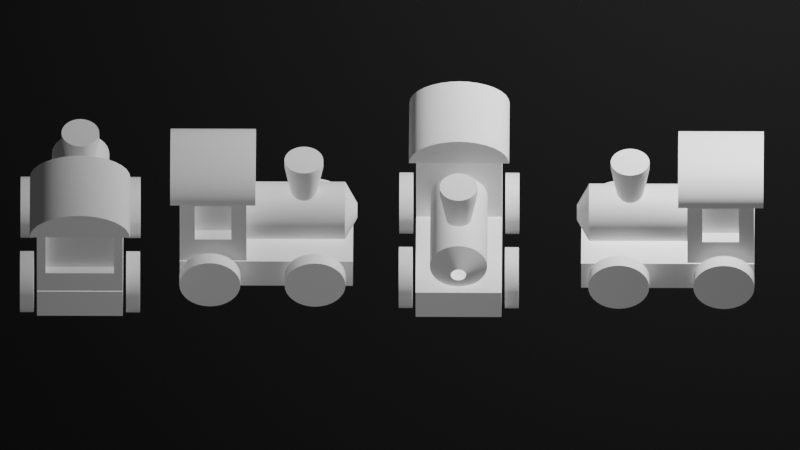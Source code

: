 # Source: locomotive_all.blend  (saved by Blender 4.2.66; exported with 4.5.12 LTS)
import bpy
from mathutils import Matrix  # noqa: F401  (used for matrix-valued properties, if any)

bpy.ops.wm.read_factory_settings(use_empty=True)
scene = bpy.context.scene
scene.name = 'Scene'

# ---- collections
col_collection = bpy.data.collections.new('Collection'); scene.collection.children.link(col_collection)

# ---- materials (node trees are filled in below, after node groups)
mat_grey = bpy.data.materials.new('grey')
mat_grey.alpha_threshold = 0.0
mat_grey.use_transparent_shadow = False
mat_grey.roughness = 0.5
mat_grey.line_color = (0.0, 0.0, 0.0, 1.0)
mat_black = bpy.data.materials.new('black')

# ---- node groups
ng_smooth_by_angle = bpy.data.node_groups.new('Smooth by Angle', 'GeometryNodeTree')
_s = ng_smooth_by_angle.interface.new_socket(name='Mesh', in_out='OUTPUT', socket_type='NodeSocketGeometry')
_s = ng_smooth_by_angle.interface.new_socket(name='Mesh', in_out='INPUT', socket_type='NodeSocketGeometry')
_s = ng_smooth_by_angle.interface.new_socket(name='Angle', in_out='INPUT', socket_type='NodeSocketFloat')
_s.subtype = 'ANGLE'
_s.default_value = 0.5236
_s.min_value = 0.0
_s.max_value = 3.142
_s.description = 'Maximum face angle for smooth edges'
_s = ng_smooth_by_angle.interface.new_socket(name='Ignore Sharpness', in_out='INPUT', socket_type='NodeSocketBool')
_s.force_non_field = True
ng_smooth_by_angle.description = 'Set the sharpness of mesh edges based on the angle between the neighboring faces'
ng_smooth_by_angle.is_modifier = True
_N = ng_smooth_by_angle.nodes; _L = ng_smooth_by_angle.links
n0 = _N.new('GeometryNodeSetShadeSmooth'); n0.name = 'Set Shade Smooth'; n0.location = (120, -80)
n0.domain = 'EDGE'
n1 = _N.new('GeometryNodeSetShadeSmooth'); n1.name = 'Set Shade Smooth.001'; n1.location = (300, -80)
n2 = _N.new('NodeGroupOutput'); n2.name = 'Group Output'; n2.location = (480, -80)
n3 = _N.new('GeometryNodeInputMeshEdgeAngle'); n3.name = 'Edge Angle'; n3.location = (-440, -240)
n4 = _N.new('NodeGroupInput'); n4.name = 'Group Input'; n4.location = (-80, -80)
n5 = _N.new('GeometryNodeInputEdgeSmooth'); n5.name = 'Is Edge Smooth'; n5.location = (-260, -120)
n6 = _N.new('GeometryNodeInputShadeSmooth'); n6.name = 'Is Shade Smooth'; n6.location = (-440, -397)
n7 = _N.new('FunctionNodeCompare'); n7.name = 'Compare'; n7.location = (-260, -260)
n7.operation = 'LESS_EQUAL'
n7.inputs[6].default_value = (0.0, 0.0, 0.0, 0.0)
n7.inputs[7].default_value = (0.0, 0.0, 0.0, 0.0)
n8 = _N.new('FunctionNodeBooleanMath'); n8.name = 'Boolean Math.001'; n8.location = (-80, -260)
n9 = _N.new('NodeGroupInput'); n9.name = 'Group Input.001'; n9.location = (-440, -329)
n10 = _N.new('NodeGroupInput'); n10.name = 'Group Input.002'; n10.location = (-259, -189)
n11 = _N.new('FunctionNodeBooleanMath'); n11.name = 'Boolean Math'; n11.location = (-80, -149)
n11.operation = 'OR'
n12 = _N.new('FunctionNodeBooleanMath'); n12.name = 'Boolean Math.002'; n12.location = (-260, -380)
n12.operation = 'OR'
n13 = _N.new('NodeGroupInput'); n13.name = 'Group Input.003'; n13.location = (-440, -460)
_L.new(n3.outputs[0], n7.inputs[0])
_L.new(n1.outputs[0], n2.inputs[0])
_L.new(n9.outputs[1], n7.inputs[1])
_L.new(n7.outputs[0], n8.inputs[0])
_L.new(n4.outputs[0], n0.inputs[0])
_L.new(n0.outputs[0], n1.inputs[0])
_L.new(n8.outputs[0], n0.inputs[2])
_L.new(n10.outputs[2], n11.inputs[1])
_L.new(n5.outputs[0], n11.inputs[0])
_L.new(n11.outputs[0], n0.inputs[1])
_L.new(n13.outputs[2], n12.inputs[1])
_L.new(n6.outputs[0], n12.inputs[0])
_L.new(n12.outputs[0], n8.inputs[1])
n2.is_active_output = True

# ---- material node trees
mat_grey.use_nodes = True; mat_grey.node_tree.nodes.clear()
_N = mat_grey.node_tree.nodes; _L = mat_grey.node_tree.links
n0 = _N.new('ShaderNodeOutputMaterial'); n0.name = 'Material Output'; n0.location = (300, 300)
n1 = _N.new('ShaderNodeBsdfPrincipled'); n1.name = 'Principled BSDF'; n1.location = (10, 300)
n1.inputs[3].default_value = 1.45
_L.new(n1.outputs[0], n0.inputs[0])
n0.is_active_output = True
mat_black.use_nodes = True; mat_black.node_tree.nodes.clear()
_N = mat_black.node_tree.nodes; _L = mat_black.node_tree.links
n0 = _N.new('ShaderNodeBsdfPrincipled'); n0.name = 'Principled BSDF'; n0.location = (10, 300)
n0.inputs[0].default_value = (0.0, 0.0, 0.0, 1.0)
n0.inputs[2].default_value = 1.0
n1 = _N.new('ShaderNodeOutputMaterial'); n1.name = 'Material Output'; n1.location = (300, 300)
_L.new(n0.outputs[0], n1.inputs[0])
n1.is_active_output = True

# ---- world
world_world = bpy.data.worlds.new('World'); scene.world = world_world
world_world.use_nodes = True; world_world.node_tree.nodes.clear()
_N = world_world.node_tree.nodes; _L = world_world.node_tree.links
n0 = _N.new('ShaderNodeOutputWorld'); n0.name = 'World Output'; n0.location = (300, 300)
n1 = _N.new('ShaderNodeBackground'); n1.name = 'Background'; n1.location = (10, 300)
n1.inputs[0].default_value = (0.05731, 0.05666, 0.05797, 1.0)
_L.new(n1.outputs[0], n0.inputs[0])
n0.is_active_output = True
world_world.color = (0.05088, 0.05088, 0.05088)
world_world.sun_shadow_jitter_overblur = 0.0

# ---- cameras
cam_camera = bpy.data.cameras.new('Camera')
cam_camera.type = 'ORTHO'
cam_camera.clip_end = 100.0
cam_camera.ortho_scale = 7.314

# ---- lights
light_light = bpy.data.lights.new('Light', 'AREA')
light_light.use_shadow = False
light_light.energy = 1000.0
light_light.shadow_soft_size = 0.1
light_light.shape = 'RECTANGLE'
light_light.size = 0.1
light_light.size_y = 0.1
light_point = bpy.data.lights.new('Point', 'AREA')
light_point.use_shadow = False
light_point.energy = 100.0

# ---- meshes
me_loco = bpy.data.meshes.new('Loco')
me_loco.from_pydata([(2.015, -1.0, 0.4132), (2.015, -1.0, -0.3819), (-2.015, -1.0, 0.4132), (-2.015, -1.0, -0.3819), (-0.4729, -7.847e-08, 0.4318), (1.834, -3.807e-08, 0.4318), (-0.4729, -0.1304, 0.4447), (1.834, -0.1304, 0.4447), (-0.4729, -0.2557, 0.4827), (1.834, -0.2557, 0.4827), (-0.4729, -0.3712, 0.5444), (1.834, -0.3712, 0.5444), (-0.4729, -0.4725, 0.6276), (1.834, -0.4725, 0.6276), (-0.4729, -0.5556, 0.7288), (1.834, -0.5556, 0.7288), (-0.4729, -0.6174, 0.8443), (1.834, -0.6174, 0.8443), (-0.4729, -0.6554, 0.9697), (1.834, -0.6554, 0.9697), (-0.4729, -0.6682, 1.1), (1.834, -0.6682, 1.1), (-0.4729, -0.6554, 1.23), (1.834, -0.6554, 1.23), (-0.4729, -0.6174, 1.356), (1.834, -0.6174, 1.356), (-0.4729, -0.5556, 1.471), (1.834, -0.5556, 1.471), (-0.4729, -0.4725, 1.573), (1.834, -0.4725, 1.573), (-0.4729, -0.3712, 1.656), (1.834, -0.3712, 1.656), (-0.4729, -0.2557, 1.717), (1.834, -0.2557, 1.717), (-0.4729, -0.1304, 1.755), (1.834, -0.1304, 1.755), (-0.4729, -2.58e-07, 1.768), (1.834, -2.176e-07, 1.768), (-1.661, -1.0, 2.224), (2.117, 1.946e-07, 0.9233), (2.117, -0.03448, 0.9267), (2.117, -0.06764, 0.9368), (2.117, -0.0982, 0.9531), (2.117, -0.125, 0.9751), (2.117, -0.147, 1.002), (2.117, -0.1633, 1.032), (2.117, -0.1734, 1.066), (2.117, -0.1768, 1.1), (2.117, -0.1734, 1.135), (2.117, -0.1633, 1.168), (2.117, -0.147, 1.198), (2.117, -0.125, 1.225), (2.117, -0.0982, 1.247), (2.117, -0.06764, 1.263), (2.117, -0.03448, 1.273), (2.117, 1.471e-07, 1.277), (-1.661, -1.0, 1.132), (-0.8112, -0.6998, 1.132), (-0.8112, -0.6998, 2.224), (-2.014, -1.0, 0.4403), (-2.014, -1.0, 2.44), (-1.661, -0.6998, 2.224), (-1.661, -0.6998, 1.132), (-0.4581, -1.0, 0.4403), (-0.4581, -1.0, 2.44), (-0.8112, -1.0, 1.132), (-0.8112, -1.0, 2.224), (-2.014, -2.384e-07, 0.4403), (-2.014, -2.384e-07, 2.44), (-0.4581, -2.384e-07, 0.4403), (-0.4581, -2.384e-07, 2.44), (-2.015, 0.0, -0.3819), (2.015, 0.0, 0.4132), (-2.015, 0.0, 0.4132), (2.015, 0.0, -0.3819), (-1.31, -1.396, -0.6766), (-1.31, -1.076, -0.6766), (-1.172, -1.396, -0.6629), (-1.172, -1.076, -0.6629), (-1.038, -1.396, -0.6224), (-1.038, -1.076, -0.6224), (-0.9151, -1.396, -0.5567), (-0.9151, -1.076, -0.5567), (-0.8072, -1.396, -0.4682), (-0.8072, -1.076, -0.4682), (-0.7187, -1.396, -0.3603), (-0.7187, -1.076, -0.3603), (-0.6529, -1.396, -0.2373), (-0.6529, -1.076, -0.2373), (-0.6124, -1.396, -0.1037), (-0.6124, -1.076, -0.1037), (-0.5988, -1.396, 0.03512), (-0.5988, -1.076, 0.03512), (-0.6124, -1.396, 0.174), (-0.6124, -1.076, 0.174), (-0.6529, -1.396, 0.3075), (-0.6529, -1.076, 0.3075), (-0.7187, -1.396, 0.4305), (-0.7187, -1.076, 0.4305), (-0.8072, -1.396, 0.5384), (-0.8072, -1.076, 0.5384), (-0.9151, -1.396, 0.6269), (-0.9151, -1.076, 0.6269), (-1.038, -1.396, 0.6927), (-1.038, -1.076, 0.6927), (-1.172, -1.396, 0.7332), (-1.172, -1.076, 0.7332), (-1.31, -1.396, 0.7468), (-1.31, -1.076, 0.7468), (-1.449, -1.396, 0.7332), (-1.449, -1.076, 0.7332), (-1.583, -1.396, 0.6927), (-1.583, -1.076, 0.6927), (-1.706, -1.396, 0.6269), (-1.706, -1.076, 0.6269), (-1.814, -1.396, 0.5384), (-1.814, -1.076, 0.5384), (-1.902, -1.396, 0.4305), (-1.902, -1.076, 0.4305), (-1.968, -1.396, 0.3075), (-1.968, -1.076, 0.3075), (-2.009, -1.396, 0.174), (-2.009, -1.076, 0.174), (-2.022, -1.396, 0.03512), (-2.022, -1.076, 0.03512), (-2.009, -1.396, -0.1037), (-2.009, -1.076, -0.1037), (-1.968, -1.396, -0.2373), (-1.968, -1.076, -0.2373), (-1.902, -1.396, -0.3603), (-1.902, -1.076, -0.3603), (-1.814, -1.396, -0.4682), (-1.814, -1.076, -0.4682), (-1.706, -1.396, -0.5567), (-1.706, -1.076, -0.5567), (-1.583, -1.396, -0.6224), (-1.583, -1.076, -0.6224), (-1.449, -1.396, -0.6629), (-1.449, -1.076, -0.6629), (1.138, -1.396, -0.6766), (1.138, -1.076, -0.6766), (1.277, -1.396, -0.6629), (1.277, -1.076, -0.6629), (1.411, -1.396, -0.6224), (1.411, -1.076, -0.6224), (1.534, -1.396, -0.5567), (1.534, -1.076, -0.5567), (1.641, -1.396, -0.4682), (1.641, -1.076, -0.4682), (1.73, -1.396, -0.3603), (1.73, -1.076, -0.3603), (1.796, -1.396, -0.2373), (1.796, -1.076, -0.2373), (1.836, -1.396, -0.1037), (1.836, -1.076, -0.1037), (1.85, -1.396, 0.03512), (1.85, -1.076, 0.03512), (1.836, -1.396, 0.174), (1.836, -1.076, 0.174), (1.796, -1.396, 0.3075), (1.796, -1.076, 0.3075), (1.73, -1.396, 0.4305), (1.73, -1.076, 0.4305), (1.641, -1.396, 0.5384), (1.641, -1.076, 0.5384), (1.534, -1.396, 0.6269), (1.534, -1.076, 0.6269), (1.411, -1.396, 0.6927), (1.411, -1.076, 0.6927), (1.277, -1.396, 0.7332), (1.277, -1.076, 0.7332), (1.138, -1.396, 0.7468), (1.138, -1.076, 0.7468), (0.9993, -1.396, 0.7332), (0.9993, -1.076, 0.7332), (0.8658, -1.396, 0.6927), (0.8658, -1.076, 0.6927), (0.7428, -1.396, 0.6269), (0.7428, -1.076, 0.6269), (0.6349, -1.396, 0.5384), (0.6349, -1.076, 0.5384), (0.5464, -1.396, 0.4305), (0.5464, -1.076, 0.4305), (0.4806, -1.396, 0.3075), (0.4806, -1.076, 0.3075), (0.4401, -1.396, 0.174), (0.4401, -1.076, 0.174), (0.4264, -1.396, 0.03512), (0.4264, -1.076, 0.03512), (0.4401, -1.396, -0.1037), (0.4401, -1.076, -0.1037), (0.4806, -1.396, -0.2373), (0.4806, -1.076, -0.2373), (0.5464, -1.396, -0.3603), (0.5464, -1.076, -0.3603), (0.6349, -1.396, -0.4682), (0.6349, -1.076, -0.4682), (0.7428, -1.396, -0.5567), (0.7428, -1.076, -0.5567), (0.8658, -1.396, -0.6224), (0.8658, -1.076, -0.6224), (0.9993, -1.396, -0.6629), (0.9993, -1.076, -0.6629), (-2.233, -1.168, 2.415), (-0.247, -1.168, 2.415), (-2.233, -1.145, 2.553), (-0.247, -1.145, 2.553), (-2.233, -1.078, 2.687), (-0.247, -1.078, 2.687), (-2.233, -0.9682, 2.81), (-0.247, -0.9682, 2.81), (-2.233, -0.821, 2.918), (-0.247, -0.821, 2.918), (-2.233, -0.6416, 3.006), (-0.247, -0.6416, 3.006), (-2.233, -0.4369, 3.072), (-0.247, -0.4369, 3.072), (-2.233, -0.2148, 3.113), (-0.247, -0.2148, 3.113), (-2.233, 0.0, 3.126), (-0.247, 0.0, 3.126), (1.127, -0.3635, 2.551), (1.127, -0.3635, 2.755), (1.048, -0.4054, 2.551), (1.048, -0.4054, 2.755), (0.9634, -0.4312, 2.551), (0.9634, -0.4312, 2.755), (0.875, -0.4399, 2.551), (0.875, -0.4399, 2.755), (-1.813, -0.7959, 1.019), (-1.813, -0.7959, 2.203), (-1.813, 0.0, 1.019), (-1.813, 0.0, 2.203), (-2.014, 0.0, 2.203), (-2.014, -0.7959, 2.203), (-2.014, -0.7959, 1.019), (-2.014, 0.0, 1.019), (1.328, 0.0, 2.551), (1.328, 0.0, 2.755), (1.32, -0.07508, 2.551), (1.32, -0.07508, 2.755), (1.294, -0.1601, 2.551), (1.294, -0.1601, 2.755), (1.252, -0.2385, 2.551), (1.252, -0.2385, 2.755), (1.195, -0.3072, 2.551), (1.195, -0.3072, 2.755), (-0.247, 0.0, 2.415), (-2.233, 0.0, 2.415), (0.4217, 0.0, 2.755), (0.4217, 0.0, 2.551), (0.4304, -0.07508, 2.755), (0.4304, -0.07508, 2.551), (0.4562, -0.1601, 2.755), (0.4562, -0.1601, 2.551), (0.4981, -0.2385, 2.755), (0.4981, -0.2385, 2.551), (0.5545, -0.3072, 2.755), (0.5545, -0.3072, 2.551), (0.6232, -0.3635, 2.755), (0.6232, -0.3635, 2.551), (0.7015, -0.4054, 2.755), (0.7015, -0.4054, 2.551), (0.7866, -0.4312, 2.755), (0.7866, -0.4312, 2.551), (0.9905, -0.1595, 1.159), (0.9545, -0.1787, 1.159), (0.9155, -0.1905, 1.159), (0.875, -0.1945, 1.159), (1.083, 0.0, 1.159), (1.079, -0.0272, 1.159), (1.067, -0.06619, 1.159), (1.048, -0.1021, 1.159), (1.022, -0.1336, 1.159), (0.6671, 0.0, 1.159), (0.6711, -0.0272, 1.159), (0.683, -0.06619, 1.159), (0.7022, -0.1021, 1.159), (0.728, -0.1336, 1.159), (0.7595, -0.1595, 1.159), (0.7954, -0.1787, 1.159), (0.8344, -0.1905, 1.159)], [], [(72, 73, 2, 0), (1, 0, 2, 3), (71, 74, 1, 3), (74, 72, 0, 1), (21, 19, 46, 47), (37, 35, 54, 55), (15, 13, 43, 44), (31, 29, 51, 52), (4, 5, 7, 6), (9, 7, 40, 41), (6, 7, 9, 8), (25, 23, 48, 49), (8, 9, 11, 10), (10, 11, 13, 12), (12, 13, 15, 14), (19, 17, 45, 46), (14, 15, 17, 16), (35, 33, 53, 54), (16, 17, 19, 18), (56, 65, 57, 62), (18, 19, 21, 20), (20, 21, 23, 22), (3, 2, 73, 71), (13, 11, 42, 43), (22, 23, 25, 24), (29, 27, 50, 51), (24, 25, 27, 26), (26, 27, 29, 28), (63, 64, 66, 65), (7, 5, 39, 40), (28, 29, 31, 30), (60, 59, 56, 38), (23, 21, 47, 48), (30, 31, 33, 32), (65, 66, 58, 57), (32, 33, 35, 34), (59, 60, 234, 235), (34, 35, 37, 36), (70, 68, 60, 64), (67, 69, 63, 59), (17, 15, 44, 45), (64, 60, 38, 66), (33, 31, 52, 53), (69, 70, 64, 63), (66, 38, 61, 58), (57, 58, 61, 62), (59, 63, 65, 56), (11, 9, 41, 42), (27, 25, 49, 50), (38, 56, 62, 61), (75, 76, 78, 77), (77, 78, 80, 79), (79, 80, 82, 81), (81, 82, 84, 83), (83, 84, 86, 85), (85, 86, 88, 87), (87, 88, 90, 89), (89, 90, 92, 91), (91, 92, 94, 93), (93, 94, 96, 95), (95, 96, 98, 97), (97, 98, 100, 99), (99, 100, 102, 101), (101, 102, 104, 103), (103, 104, 106, 105), (105, 106, 108, 107), (107, 108, 110, 109), (109, 110, 112, 111), (111, 112, 114, 113), (113, 114, 116, 115), (115, 116, 118, 117), (117, 118, 120, 119), (119, 120, 122, 121), (121, 122, 124, 123), (123, 124, 126, 125), (125, 126, 128, 127), (127, 128, 130, 129), (129, 130, 132, 131), (131, 132, 134, 133), (133, 134, 136, 135), (78, 76, 138, 136, 134, 132, 130, 128, 126, 124, 122, 120, 118, 116, 114, 112, 110, 108, 106, 104, 102, 100, 98, 96, 94, 92, 90, 88, 86, 84, 82, 80), (135, 136, 138, 137), (137, 138, 76, 75), (75, 77, 79, 81, 83, 85, 87, 89, 91, 93, 95, 97, 99, 101, 103, 105, 107, 109, 111, 113, 115, 117, 119, 121, 123, 125, 127, 129, 131, 133, 135, 137), (139, 140, 142, 141), (141, 142, 144, 143), (143, 144, 146, 145), (145, 146, 148, 147), (147, 148, 150, 149), (149, 150, 152, 151), (151, 152, 154, 153), (153, 154, 156, 155), (155, 156, 158, 157), (157, 158, 160, 159), (159, 160, 162, 161), (161, 162, 164, 163), (163, 164, 166, 165), (165, 166, 168, 167), (167, 168, 170, 169), (169, 170, 172, 171), (171, 172, 174, 173), (173, 174, 176, 175), (175, 176, 178, 177), (177, 178, 180, 179), (179, 180, 182, 181), (181, 182, 184, 183), (183, 184, 186, 185), (185, 186, 188, 187), (187, 188, 190, 189), (189, 190, 192, 191), (191, 192, 194, 193), (193, 194, 196, 195), (195, 196, 198, 197), (197, 198, 200, 199), (142, 140, 202, 200, 198, 196, 194, 192, 190, 188, 186, 184, 182, 180, 178, 176, 174, 172, 170, 168, 166, 164, 162, 160, 158, 156, 154, 152, 150, 148, 146, 144), (199, 200, 202, 201), (201, 202, 140, 139), (139, 141, 143, 145, 147, 149, 151, 153, 155, 157, 159, 161, 163, 165, 167, 169, 171, 173, 175, 177, 179, 181, 183, 185, 187, 189, 191, 193, 195, 197, 199, 201), (240, 239, 237, 238), (242, 241, 239, 240), (203, 204, 206, 205), (205, 206, 208, 207), (207, 208, 210, 209), (209, 210, 212, 211), (211, 212, 214, 213), (213, 214, 216, 215), (215, 216, 218, 217), (217, 218, 220, 219), (226, 225, 223, 224), (228, 227, 225, 226), (236, 235, 229, 231), (229, 230, 232, 231), (67, 59, 235, 236), (60, 68, 233, 234), (235, 234, 230, 229), (203, 205, 207, 209, 211, 213, 215, 217, 219, 248), (244, 243, 241, 242), (246, 245, 243, 244), (222, 221, 245, 246), (203, 248, 247, 204), (224, 223, 221, 222), (234, 233, 232, 230), (206, 204, 247, 220, 218, 216, 214, 212, 210, 208), (249, 250, 252, 251), (251, 252, 254, 253), (253, 254, 256, 255), (255, 256, 258, 257), (257, 258, 260, 259), (259, 260, 262, 261), (261, 262, 264, 263), (263, 264, 227, 228), (224, 222, 246, 244, 242, 240, 238, 249, 251, 253, 255, 257, 259, 261, 263, 228, 226), (237, 239, 270, 269), (260, 258, 278, 279), (252, 250, 274, 275), (221, 223, 266, 265), (239, 241, 271, 270), (262, 260, 279, 280), (223, 225, 267, 266), (254, 252, 275, 276), (241, 243, 272, 271), (264, 262, 280, 281), (256, 254, 276, 277), (225, 227, 268, 267), (243, 245, 273, 272), (227, 264, 281, 268), (258, 256, 277, 278), (245, 221, 265, 273)])
me_loco.polygons.foreach_set('use_smooth', [True] * 168)
_uv = me_loco.uv_layers.new(name='UVMap')
_uv.uv.foreach_set('vector', [0.625, 0.625, 0.875, 0.625, 0.875, 0.75, 0.625, 0.75, 0.375, 0.75, 0.625, 0.75, 0.625, 1.0, 0.375, 1.0, 0.125, 0.625, 0.375, 0.625, 0.375, 0.75, 0.125, 0.75, 0.375, 0.625, 0.625, 0.625, 0.625, 0.75, 0.375, 0.75, 0.5, 1.0, 0.5312, 1.0, 0.5312, 1.0, 0.5, 1.0, 0.25, 1.0, 0.2812, 1.0, 0.2812, 1.0, 0.25, 1.0, 0.5938, 1.0, 0.625, 1.0, 0.625, 1.0, 0.5938, 1.0, 0.3438, 1.0, 0.375, 1.0, 0.375, 1.0, 0.3438, 1.0, 0.75, 0.5, 0.75, 1.0, 0.7188, 1.0, 0.7188, 0.5, 0.6875, 1.0, 0.7188, 1.0, 0.7188, 1.0, 0.6875, 1.0, 0.7188, 0.5, 0.7188, 1.0, 0.6875, 1.0, 0.6875, 0.5, 0.4375, 1.0, 0.4688, 1.0, 0.4688, 1.0, 0.4375, 1.0, 0.6875, 0.5, 0.6875, 1.0, 0.6562, 1.0, 0.6562, 0.5, 0.6562, 0.5, 0.6562, 1.0, 0.625, 1.0, 0.625, 0.5, 0.625, 0.5, 0.625, 1.0, 0.5938, 1.0, 0.5938, 0.5, 0.5312, 1.0, 0.5625, 1.0, 0.5625, 1.0, 0.5312, 1.0, 0.5938, 0.5, 0.5938, 1.0, 0.5625, 1.0, 0.5625, 0.5, 0.2812, 1.0, 0.3125, 1.0, 0.3125, 1.0, 0.2812, 1.0, 0.5625, 0.5, 0.5625, 1.0, 0.5312, 1.0, 0.5312, 0.5, 0.375, 0.5, 0.625, 0.5, 0.625, 0.5, 0.375, 0.5, 0.5312, 0.5, 0.5312, 1.0, 0.5, 1.0, 0.5, 0.5, 0.5, 0.5, 0.5, 1.0, 0.4688, 1.0, 0.4688, 0.5, 0.375, 0.0, 0.625, 0.0, 0.625, 0.125, 0.375, 0.125, 0.625, 1.0, 0.6562, 1.0, 0.6562, 1.0, 0.625, 1.0, 0.4688, 0.5, 0.4688, 1.0, 0.4375, 1.0, 0.4375, 0.5, 0.375, 1.0, 0.4062, 1.0, 0.4062, 1.0, 0.375, 1.0, 0.4375, 0.5, 0.4375, 1.0, 0.4062, 1.0, 0.4062, 0.5, 0.4062, 0.5, 0.4062, 1.0, 0.375, 1.0, 0.375, 0.5, 0.375, 1.0, 0.625, 1.0, 0.625, 1.0, 0.375, 1.0, 0.7188, 1.0, 0.75, 1.0, 0.75, 1.0, 0.7188, 1.0, 0.375, 0.5, 0.375, 1.0, 0.3438, 1.0, 0.3438, 0.5, 0.875, 0.5, 0.625, 0.5, 0.625, 0.5, 0.875, 0.5, 0.4688, 1.0, 0.5, 1.0, 0.5, 1.0, 0.4688, 1.0, 0.3438, 0.5, 0.3438, 1.0, 0.3125, 1.0, 0.3125, 0.5, 0.375, 1.0, 0.625, 1.0, 0.625, 1.0, 0.375, 1.0, 0.3125, 0.5, 0.3125, 1.0, 0.2812, 1.0, 0.2812, 0.5, 0.625, 0.5, 0.875, 0.5, 0.875, 0.5, 0.625, 0.5, 0.2812, 0.5, 0.2812, 1.0, 0.25, 1.0, 0.25, 0.5, 0.375, 0.125, 0.625, 0.125, 0.625, 0.25, 0.375, 0.25, 0.375, 0.375, 0.625, 0.375, 0.625, 0.5, 0.375, 0.5, 0.5625, 1.0, 0.5938, 1.0, 0.5938, 1.0, 0.5625, 1.0, 0.375, 0.25, 0.625, 0.25, 0.625, 0.25, 0.375, 0.25, 0.3125, 1.0, 0.3438, 1.0, 0.3438, 1.0, 0.3125, 1.0, 0.375, 0.875, 0.625, 0.875, 0.625, 1.0, 0.375, 1.0, 0.375, 0.25, 0.625, 0.25, 0.625, 0.25, 0.375, 0.25, 0.375, 0.5, 0.625, 0.5, 0.625, 0.75, 0.375, 0.75, 0.375, 0.5, 0.625, 0.5, 0.625, 0.5, 0.375, 0.5, 0.6562, 1.0, 0.6875, 1.0, 0.6875, 1.0, 0.6562, 1.0, 0.4062, 1.0, 0.4375, 1.0, 0.4375, 1.0, 0.4062, 1.0, 0.875, 0.5, 0.625, 0.5, 0.625, 0.5, 0.875, 0.5, 1.0, 0.5, 1.0, 1.0, 0.9688, 1.0, 0.9688, 0.5, 0.9688, 0.5, 0.9688, 1.0, 0.9375, 1.0, 0.9375, 0.5, 0.9375, 0.5, 0.9375, 1.0, 0.9062, 1.0, 0.9062, 0.5, 0.9062, 0.5, 0.9062, 1.0, 0.875, 1.0, 0.875, 0.5, 0.875, 0.5, 0.875, 1.0, 0.8438, 1.0, 0.8438, 0.5, 0.8438, 0.5, 0.8438, 1.0, 0.8125, 1.0, 0.8125, 0.5, 0.8125, 0.5, 0.8125, 1.0, 0.7812, 1.0, 0.7812, 0.5, 0.7812, 0.5, 0.7812, 1.0, 0.75, 1.0, 0.75, 0.5, 0.75, 0.5, 0.75, 1.0, 0.7188, 1.0, 0.7188, 0.5, 0.7188, 0.5, 0.7188, 1.0, 0.6875, 1.0, 0.6875, 0.5, 0.6875, 0.5, 0.6875, 1.0, 0.6562, 1.0, 0.6562, 0.5, 0.6562, 0.5, 0.6562, 1.0, 0.625, 1.0, 0.625, 0.5, 0.625, 0.5, 0.625, 1.0, 0.5938, 1.0, 0.5938, 0.5, 0.5938, 0.5, 0.5938, 1.0, 0.5625, 1.0, 0.5625, 0.5, 0.5625, 0.5, 0.5625, 1.0, 0.5312, 1.0, 0.5312, 0.5, 0.5312, 0.5, 0.5312, 1.0, 0.5, 1.0, 0.5, 0.5, 0.5, 0.5, 0.5, 1.0, 0.4688, 1.0, 0.4688, 0.5, 0.4688, 0.5, 0.4688, 1.0, 0.4375, 1.0, 0.4375, 0.5, 0.4375, 0.5, 0.4375, 1.0, 0.4062, 1.0, 0.4062, 0.5, 0.4062, 0.5, 0.4062, 1.0, 0.375, 1.0, 0.375, 0.5, 0.375, 0.5, 0.375, 1.0, 0.3438, 1.0, 0.3438, 0.5, 0.3438, 0.5, 0.3438, 1.0, 0.3125, 1.0, 0.3125, 0.5, 0.3125, 0.5, 0.3125, 1.0, 0.2812, 1.0, 0.2812, 0.5, 0.2812, 0.5, 0.2812, 1.0, 0.25, 1.0, 0.25, 0.5, 0.25, 0.5, 0.25, 1.0, 0.2188, 1.0, 0.2188, 0.5, 0.2188, 0.5, 0.2188, 1.0, 0.1875, 1.0, 0.1875, 0.5, 0.1875, 0.5, 0.1875, 1.0, 0.1562, 1.0, 0.1562, 0.5, 0.1562, 0.5, 0.1562, 1.0, 0.125, 1.0, 0.125, 0.5, 0.125, 0.5, 0.125, 1.0, 0.09375, 1.0, 0.09375, 0.5, 0.09375, 0.5, 0.09375, 1.0, 0.0625, 1.0, 0.0625, 0.5, 0.2968, 0.4854, 0.25, 0.49, 0.2032, 0.4854, 0.1582, 0.4717, 0.1167, 0.4496, 0.08029, 0.4197, 0.05045, 0.3833, 0.02827, 0.3418, 0.01461, 0.2968, 0.01, 0.25, 0.01461, 0.2032, 0.02827, 0.1582, 0.05045, 0.1167, 0.08029, 0.08029, 0.1167, 0.05045, 0.1582, 0.02827, 0.2032, 0.01461, 0.25, 0.01, 0.2968, 0.01461, 0.3418, 0.02827, 0.3833, 0.05045, 0.4197, 0.08029, 0.4496, 0.1167, 0.4717, 0.1582, 0.4854, 0.2032, 0.49, 0.25, 0.4854, 0.2968, 0.4717, 0.3418, 0.4496, 0.3833, 0.4197, 0.4197, 0.3833, 0.4496, 0.3418, 0.4717, 0.0625, 0.5, 0.0625, 1.0, 0.03125, 1.0, 0.03125, 0.5, 0.03125, 0.5, 0.03125, 1.0, 0.0, 1.0, 0.0, 0.5, 0.75, 0.49, 0.7968, 0.4854, 0.8418, 0.4717, 0.8833, 0.4496, 0.9197, 0.4197, 0.9496, 0.3833, 0.9717, 0.3418, 0.9854, 0.2968, 0.99, 0.25, 0.9854, 0.2032, 0.9717, 0.1582, 0.9496, 0.1167, 0.9197, 0.08029, 0.8833, 0.05045, 0.8418, 0.02827, 0.7968, 0.01461, 0.75, 0.01, 0.7032, 0.01461, 0.6582, 0.02827, 0.6167, 0.05045, 0.5803, 0.08029, 0.5504, 0.1167, 0.5283, 0.1582, 0.5146, 0.2032, 0.51, 0.25, 0.5146, 0.2968, 0.5283, 0.3418, 0.5504, 0.3833, 0.5803, 0.4197, 0.6167, 0.4496, 0.6582, 0.4717, 0.7032, 0.4854, 1.0, 0.5, 1.0, 1.0, 0.9688, 1.0, 0.9688, 0.5, 0.9688, 0.5, 0.9688, 1.0, 0.9375, 1.0, 0.9375, 0.5, 0.9375, 0.5, 0.9375, 1.0, 0.9062, 1.0, 0.9062, 0.5, 0.9062, 0.5, 0.9062, 1.0, 0.875, 1.0, 0.875, 0.5, 0.875, 0.5, 0.875, 1.0, 0.8438, 1.0, 0.8438, 0.5, 0.8438, 0.5, 0.8438, 1.0, 0.8125, 1.0, 0.8125, 0.5, 0.8125, 0.5, 0.8125, 1.0, 0.7812, 1.0, 0.7812, 0.5, 0.7812, 0.5, 0.7812, 1.0, 0.75, 1.0, 0.75, 0.5, 0.75, 0.5, 0.75, 1.0, 0.7188, 1.0, 0.7188, 0.5, 0.7188, 0.5, 0.7188, 1.0, 0.6875, 1.0, 0.6875, 0.5, 0.6875, 0.5, 0.6875, 1.0, 0.6562, 1.0, 0.6562, 0.5, 0.6562, 0.5, 0.6562, 1.0, 0.625, 1.0, 0.625, 0.5, 0.625, 0.5, 0.625, 1.0, 0.5938, 1.0, 0.5938, 0.5, 0.5938, 0.5, 0.5938, 1.0, 0.5625, 1.0, 0.5625, 0.5, 0.5625, 0.5, 0.5625, 1.0, 0.5312, 1.0, 0.5312, 0.5, 0.5312, 0.5, 0.5312, 1.0, 0.5, 1.0, 0.5, 0.5, 0.5, 0.5, 0.5, 1.0, 0.4688, 1.0, 0.4688, 0.5, 0.4688, 0.5, 0.4688, 1.0, 0.4375, 1.0, 0.4375, 0.5, 0.4375, 0.5, 0.4375, 1.0, 0.4062, 1.0, 0.4062, 0.5, 0.4062, 0.5, 0.4062, 1.0, 0.375, 1.0, 0.375, 0.5, 0.375, 0.5, 0.375, 1.0, 0.3438, 1.0, 0.3438, 0.5, 0.3438, 0.5, 0.3438, 1.0, 0.3125, 1.0, 0.3125, 0.5, 0.3125, 0.5, 0.3125, 1.0, 0.2812, 1.0, 0.2812, 0.5, 0.2812, 0.5, 0.2812, 1.0, 0.25, 1.0, 0.25, 0.5, 0.25, 0.5, 0.25, 1.0, 0.2188, 1.0, 0.2188, 0.5, 0.2188, 0.5, 0.2188, 1.0, 0.1875, 1.0, 0.1875, 0.5, 0.1875, 0.5, 0.1875, 1.0, 0.1562, 1.0, 0.1562, 0.5, 0.1562, 0.5, 0.1562, 1.0, 0.125, 1.0, 0.125, 0.5, 0.125, 0.5, 0.125, 1.0, 0.09375, 1.0, 0.09375, 0.5, 0.09375, 0.5, 0.09375, 1.0, 0.0625, 1.0, 0.0625, 0.5, 0.2968, 0.4854, 0.25, 0.49, 0.2032, 0.4854, 0.1582, 0.4717, 0.1167, 0.4496, 0.08029, 0.4197, 0.05045, 0.3833, 0.02827, 0.3418, 0.01461, 0.2968, 0.01, 0.25, 0.01461, 0.2032, 0.02827, 0.1582, 0.05045, 0.1167, 0.08029, 0.08029, 0.1167, 0.05045, 0.1582, 0.02827, 0.2032, 0.01461, 0.25, 0.01, 0.2968, 0.01461, 0.3418, 0.02827, 0.3833, 0.05045, 0.4197, 0.08029, 0.4496, 0.1167, 0.4717, 0.1582, 0.4854, 0.2032, 0.49, 0.25, 0.4854, 0.2968, 0.4717, 0.3418, 0.4496, 0.3833, 0.4197, 0.4197, 0.3833, 0.4496, 0.3418, 0.4717, 0.0625, 0.5, 0.0625, 1.0, 0.03125, 1.0, 0.03125, 0.5, 0.03125, 0.5, 0.03125, 1.0, 0.0, 1.0, 0.0, 0.5, 0.75, 0.49, 0.7968, 0.4854, 0.8418, 0.4717, 0.8833, 0.4496, 0.9197, 0.4197, 0.9496, 0.3833, 0.9717, 0.3418, 0.9854, 0.2968, 0.99, 0.25, 0.9854, 0.2032, 0.9717, 0.1582, 0.9496, 0.1167, 0.9197, 0.08029, 0.8833, 0.05045, 0.8418, 0.02827, 0.7968, 0.01461, 0.75, 0.01, 0.7032, 0.01461, 0.6582, 0.02827, 0.6167, 0.05045, 0.5803, 0.08029, 0.5504, 0.1167, 0.5283, 0.1582, 0.5146, 0.2032, 0.51, 0.25, 0.5146, 0.2968, 0.5283, 0.3418, 0.5504, 0.3833, 0.5803, 0.4197, 0.6167, 0.4496, 0.6582, 0.4717, 0.7032, 0.4854, 0.7812, 0.5, 0.7812, 1.0, 0.75, 1.0, 0.75, 0.5, 0.8125, 0.5, 0.8125, 1.0, 0.7812, 1.0, 0.7812, 0.5, 0.75, 0.5, 0.75, 1.0, 0.7188, 1.0, 0.7188, 0.5, 0.7188, 0.5, 0.7188, 1.0, 0.6875, 1.0, 0.6875, 0.5, 0.6875, 0.5, 0.6875, 1.0, 0.6562, 1.0, 0.6562, 0.5, 0.6562, 0.5, 0.6562, 1.0, 0.625, 1.0, 0.625, 0.5, 0.625, 0.5, 0.625, 1.0, 0.5938, 1.0, 0.5938, 0.5, 0.5938, 0.5, 0.5938, 1.0, 0.5625, 1.0, 0.5625, 0.5, 0.5625, 0.5, 0.5625, 1.0, 0.5312, 1.0, 0.5312, 0.5, 0.5312, 0.5, 0.5312, 1.0, 0.5, 1.0, 0.5, 0.5, 0.9688, 0.5, 0.9688, 1.0, 0.9375, 1.0, 0.9375, 0.5, 1.0, 0.5, 1.0, 1.0, 0.9688, 1.0, 0.9688, 0.5, 0.375, 0.375, 0.375, 0.5, 0.375, 0.5, 0.375, 0.375, 0.625, 0.5, 0.875, 0.5, 0.875, 0.625, 0.625, 0.625, 0.375, 0.375, 0.375, 0.5, 0.375, 0.5, 0.375, 0.375, 0.625, 0.25, 0.625, 0.125, 0.625, 0.125, 0.625, 0.25, 0.625, 0.5, 0.875, 0.5, 0.875, 0.5, 0.625, 0.5, 0.75, 0.5, 0.7188, 0.5, 0.6875, 0.5, 0.6562, 0.5, 0.625, 0.5, 0.5938, 0.5, 0.5625, 0.5, 0.5312, 0.5, 0.5, 0.5, 0.5, 0.5, 0.8438, 0.5, 0.8438, 1.0, 0.8125, 1.0, 0.8125, 0.5, 0.875, 0.5, 0.875, 1.0, 0.8438, 1.0, 0.8438, 0.5, 0.9062, 0.5, 0.9062, 1.0, 0.875, 1.0, 0.875, 0.5, 0.75, 0.5, 0.5, 0.5, 0.5, 1.0, 0.75, 1.0, 0.9375, 0.5, 0.9375, 1.0, 0.9062, 1.0, 0.9062, 0.5, 0.625, 0.25, 0.625, 0.125, 0.625, 0.125, 0.625, 0.25, 0.7188, 1.0, 0.75, 1.0, 0.5, 1.0, 0.5, 1.0, 0.5312, 1.0, 0.5625, 1.0, 0.5938, 1.0, 0.625, 1.0, 0.6562, 1.0, 0.6875, 1.0, 0.25, 0.5, 0.25, 1.0, 0.2188, 1.0, 0.2188, 0.5, 0.2188, 0.5, 0.2188, 1.0, 0.1875, 1.0, 0.1875, 0.5, 0.1875, 0.5, 0.1875, 1.0, 0.1562, 1.0, 0.1562, 0.5, 0.1562, 0.5, 0.1562, 1.0, 0.125, 1.0, 0.125, 0.5, 0.125, 0.5, 0.125, 1.0, 0.09375, 1.0, 0.09375, 0.5, 0.09375, 0.5, 0.09375, 1.0, 0.0625, 1.0, 0.0625, 0.5, 0.0625, 0.5, 0.0625, 1.0, 0.03125, 1.0, 0.03125, 0.5, 0.03125, 0.5, 0.03125, 1.0, 0.0, 1.0, 0.0, 0.5, 0.9375, 0.5, 0.9062, 0.5, 0.875, 0.5, 0.8438, 0.5, 0.8125, 0.5, 0.7812, 0.5, 0.75, 0.5, 0.25, 0.5, 0.2188, 0.5, 0.1875, 0.5, 0.1562, 0.5, 0.125, 0.5, 0.09375, 0.5, 0.0625, 0.5, 0.03125, 0.5, 1.0, 0.5, 0.9688, 0.5, 0.75, 1.0, 0.7812, 1.0, 0.7812, 1.0, 0.75, 1.0, 0.09375, 1.0, 0.125, 1.0, 0.125, 1.0, 0.09375, 1.0, 0.2188, 1.0, 0.25, 1.0, 0.25, 1.0, 0.2188, 1.0, 0.9062, 1.0, 0.9375, 1.0, 0.9375, 1.0, 0.9062, 1.0, 0.7812, 1.0, 0.8125, 1.0, 0.8125, 1.0, 0.7812, 1.0, 0.0625, 1.0, 0.09375, 1.0, 0.09375, 1.0, 0.0625, 1.0, 0.9375, 1.0, 0.9688, 1.0, 0.9688, 1.0, 0.9375, 1.0, 0.1875, 1.0, 0.2188, 1.0, 0.2188, 1.0, 0.1875, 1.0, 0.8125, 1.0, 0.8438, 1.0, 0.8438, 1.0, 0.8125, 1.0, 0.03125, 1.0, 0.0625, 1.0, 0.0625, 1.0, 0.03125, 1.0, 0.1562, 1.0, 0.1875, 1.0, 0.1875, 1.0, 0.1562, 1.0, 0.9688, 1.0, 1.0, 1.0, 1.0, 1.0, 0.9688, 1.0, 0.8438, 1.0, 0.875, 1.0, 0.875, 1.0, 0.8438, 1.0, 0.0, 1.0, 0.03125, 1.0, 0.03125, 1.0, 0.0, 1.0, 0.125, 1.0, 0.1562, 1.0, 0.1562, 1.0, 0.125, 1.0, 0.875, 1.0, 0.9062, 1.0, 0.9062, 1.0, 0.875, 1.0])
me_loco.materials.append(mat_grey)
me_loco.use_mirror_vertex_groups = False
me_loco.update()
me_plane = bpy.data.meshes.new('Plane')
me_plane.from_pydata([(-1.0, -1.0, 0.0), (1.0, -1.0, 0.0), (-1.0, 1.0, 0.0), (1.0, 1.0, 0.0)], [], [(0, 1, 3, 2)])
_uv = me_plane.uv_layers.new(name='UVMap')
_uv.uv.foreach_set('vector', [0.0, 0.0, 1.0, 0.0, 1.0, 1.0, 0.0, 1.0])
me_plane.materials.append(mat_black)
me_plane.update()

# ---- objects
ob_cube = bpy.data.objects.new('Cube', me_loco)
ob_light = bpy.data.objects.new('Light', light_light)
ob_camera = bpy.data.objects.new('Camera', cam_camera)
ob_point = bpy.data.objects.new('Point', light_point)
ob_cube_001 = bpy.data.objects.new('Cube.001', me_loco)
ob_cube_002 = bpy.data.objects.new('Cube.002', me_loco)
ob_plane = bpy.data.objects.new('Plane', me_plane)
ob_cube_003 = bpy.data.objects.new('Cube.003', me_loco)

# ---- transforms, parenting, visibility, modifiers, constraints
ob_cube.location = (-1.263, -0.001155, 0.0002949)
ob_cube.scale = (0.3926, 0.3926, 0.3926)
ob_cube.lock_rotations_4d = False
ob_cube.empty_display_type = 'ARROWS'
ob_cube.lineart.crease_threshold = 0.0
_m = ob_cube.modifiers.new('Mirror', 'MIRROR')
_m.use_axis = (False, True, False)
_m.use_clip = True
_m = ob_cube.modifiers.new('Smooth by Angle', 'NODES')
_m.node_group = ng_smooth_by_angle
_m.use_pin_to_last = True
_m.show_group_selector = False
ob_light.location = (4.076, 1.005, 5.904)
ob_light.rotation_euler = (0.6503, 0.05522, 0.3024)
ob_light.lock_rotations_4d = False
ob_light.empty_display_type = 'ARROWS'
ob_light.color = (0.0, 0.0, 0.0, 0.0)
ob_light.lineart.crease_threshold = 0.0
ob_camera.location = (2.73e-16, -5.943, 6.188)
ob_camera.rotation_euler = (0.7854, 0.001432, 0.005608)
ob_camera.lock_rotations_4d = False
ob_camera.empty_display_type = 'ARROWS'
ob_camera.color = (0.0, 0.0, 0.0, 0.0)
ob_camera.display_type = 'WIRE'
ob_camera.lineart.crease_threshold = 0.0
ob_point.location = (-0.06053, -8.367, 1.157)
ob_point.rotation_euler = (1.466, -0.004995, 0.1404)
ob_cube_001.location = (0.4976, 0.0, 0.0)
ob_cube_001.rotation_euler = (0.0, -0.0, -1.571)
ob_cube_001.scale = (0.3926, 0.3926, 0.3926)
ob_cube_001.lock_rotations_4d = False
ob_cube_001.empty_display_type = 'ARROWS'
ob_cube_001.lineart.crease_threshold = 0.0
_m = ob_cube_001.modifiers.new('Mirror', 'MIRROR')
_m.use_axis = (False, True, False)
_m.use_clip = True
_m = ob_cube_001.modifiers.new('Smooth by Angle', 'NODES')
_m.node_group = ng_smooth_by_angle
_m.use_pin_to_last = True
_m.show_group_selector = False
ob_cube_002.location = (-2.965, 0.0, 0.0)
ob_cube_002.rotation_euler = (0.0, -0.0, -4.712)
ob_cube_002.scale = (0.3926, 0.3926, 0.3926)
ob_cube_002.lock_rotations_4d = False
ob_cube_002.empty_display_type = 'ARROWS'
ob_cube_002.lineart.crease_threshold = 0.0
_m = ob_cube_002.modifiers.new('Mirror', 'MIRROR')
_m.use_axis = (False, True, False)
_m.use_clip = True
_m = ob_cube_002.modifiers.new('Smooth by Angle', 'NODES')
_m.node_group = ng_smooth_by_angle
_m.use_pin_to_last = True
_m.show_group_selector = False
ob_plane.location = (-3.626e-16, 3.191, -1.633)
ob_plane.rotation_euler = (0.7899, 1.577e-16, 6.575e-17)
ob_plane.scale = (3.983, 3.983, 3.983)
ob_cube_003.location = (2.407, -0.01614, 0.0002949)
ob_cube_003.rotation_euler = (0.0, -0.0, 3.142)
ob_cube_003.scale = (0.3926, 0.3926, 0.3926)
ob_cube_003.lock_rotations_4d = False
ob_cube_003.empty_display_type = 'ARROWS'
ob_cube_003.lineart.crease_threshold = 0.0
_m = ob_cube_003.modifiers.new('Mirror', 'MIRROR')
_m.use_axis = (False, True, False)
_m.use_clip = True
_m = ob_cube_003.modifiers.new('Smooth by Angle', 'NODES')
_m.node_group = ng_smooth_by_angle
_m.use_pin_to_last = True
_m.show_group_selector = False

# ---- collection membership
col_collection.objects.link(ob_cube)
col_collection.objects.link(ob_light)
col_collection.objects.link(ob_camera)
col_collection.objects.link(ob_point)
col_collection.objects.link(ob_cube_001)
col_collection.objects.link(ob_cube_002)
col_collection.objects.link(ob_plane)
col_collection.objects.link(ob_cube_003)

# ---- scene / render settings (as saved in the file)
scene.camera = ob_camera
scene.frame_start = 1; scene.frame_end = 250; scene.frame_set(1)
scene.render.engine = 'BLENDER_EEVEE_NEXT'
bpy.context.view_layer.update()

